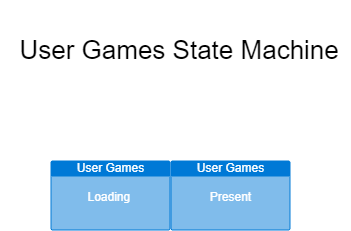

The diagram above was exported from draw.io. Its source (the exported page's mxGraphModel, read from the mxfile embedded in the PNG):
<mxGraphModel dx="795" dy="607" grid="1" gridSize="10" guides="1" tooltips="1" connect="1" arrows="1" fold="1" page="1" pageScale="1" pageWidth="1100" pageHeight="850" math="0" shadow="0">
  <root>
    <mxCell id="0" />
    <mxCell id="1" parent="0" />
    <mxCell id="2" value="&lt;p style=&quot;line-height: 140%; font-size: 26px;&quot;&gt;&amp;nbsp;User Games State Machine&lt;/p&gt;" style="text;html=1;align=center;verticalAlign=middle;resizable=0;points=[];autosize=1;strokeColor=none;fillColor=none;" vertex="1" parent="1">
      <mxGeometry x="260" y="80" width="350" height="100" as="geometry" />
    </mxCell>
    <mxCell id="3" value="User Games&lt;br&gt;&lt;br&gt;Loading&amp;nbsp;" style="html=1;strokeColor=none;fillColor=#0079D6;labelPosition=center;verticalLabelPosition=middle;verticalAlign=top;align=center;fontSize=12;outlineConnect=0;spacingTop=-6;fontColor=#FFFFFF;sketch=0;shape=mxgraph.sitemap.page;" vertex="1" parent="1">
      <mxGeometry x="310" y="240" width="120" height="70" as="geometry" />
    </mxCell>
    <mxCell id="4" value="User Games&lt;br&gt;&lt;br&gt;Present&lt;br&gt;" style="html=1;strokeColor=none;fillColor=#0079D6;labelPosition=center;verticalLabelPosition=middle;verticalAlign=top;align=center;fontSize=12;outlineConnect=0;spacingTop=-6;fontColor=#FFFFFF;sketch=0;shape=mxgraph.sitemap.page;" vertex="1" parent="1">
      <mxGeometry x="430" y="240" width="120" height="70" as="geometry" />
    </mxCell>
  </root>
</mxGraphModel>